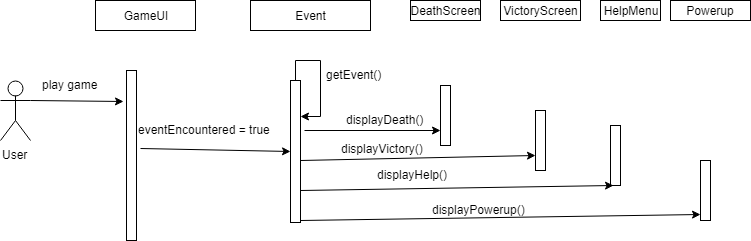

The diagram above was exported from draw.io. Its source (the exported page's mxGraphModel, read from the mxfile embedded in the PNG):
<mxGraphModel dx="1042" dy="554" grid="1" gridSize="10" guides="1" tooltips="1" connect="1" arrows="1" fold="1" page="1" pageScale="1" pageWidth="850" pageHeight="1100" background="#ffffff" math="0" shadow="0">
  <root>
    <mxCell id="0" />
    <mxCell id="1" parent="0" />
    <mxCell id="2" value="User" style="shape=umlActor;verticalLabelPosition=bottom;labelBackgroundColor=#ffffff;verticalAlign=top;html=1;outlineConnect=0;rounded=1;strokeColor=#000000;gradientColor=none;" vertex="1" parent="1">
      <mxGeometry x="50" y="90" width="30" height="60" as="geometry" />
    </mxCell>
    <mxCell id="3" value="" style="rounded=0;whiteSpace=wrap;html=1;strokeColor=#000000;gradientColor=none;" vertex="1" parent="1">
      <mxGeometry x="176" y="80" width="10" height="170" as="geometry" />
    </mxCell>
    <mxCell id="4" value="GameUI" style="rounded=0;whiteSpace=wrap;html=1;strokeColor=#000000;gradientColor=none;" vertex="1" parent="1">
      <mxGeometry x="145" y="10" width="100" height="30" as="geometry" />
    </mxCell>
    <mxCell id="5" value="" style="endArrow=classic;html=1;shadow=0;strokeColor=#000000;exitX=1;exitY=0.3333333333333333;exitPerimeter=0;entryX=-0.28;entryY=0.182;entryPerimeter=0;" edge="1" parent="1" source="2" target="3">
      <mxGeometry width="50" height="50" relative="1" as="geometry">
        <mxPoint x="70" y="140" as="sourcePoint" />
        <mxPoint x="260" y="110" as="targetPoint" />
      </mxGeometry>
    </mxCell>
    <mxCell id="6" value="" style="rounded=0;whiteSpace=wrap;html=1;strokeColor=#000000;gradientColor=none;" vertex="1" parent="1">
      <mxGeometry x="340" y="90" width="10" height="142" as="geometry" />
    </mxCell>
    <mxCell id="8" value="" style="endArrow=classic;html=1;shadow=0;strokeColor=#000000;entryX=0;entryY=0.5;exitX=1.4;exitY=0.46;exitPerimeter=0;" edge="1" parent="1" source="3" target="6">
      <mxGeometry width="50" height="50" relative="1" as="geometry">
        <mxPoint x="230" y="130" as="sourcePoint" />
        <mxPoint x="280" y="80" as="targetPoint" />
      </mxGeometry>
    </mxCell>
    <mxCell id="9" value="Event" style="rounded=0;whiteSpace=wrap;html=1;strokeColor=#000000;gradientColor=none;" vertex="1" parent="1">
      <mxGeometry x="300" y="10" width="120" height="30" as="geometry" />
    </mxCell>
    <mxCell id="14" value="play game" style="text;html=1;resizable=0;points=[];autosize=1;align=left;verticalAlign=top;spacingTop=-4;" vertex="1" parent="1">
      <mxGeometry x="90" y="85" width="70" height="20" as="geometry" />
    </mxCell>
    <mxCell id="15" style="edgeStyle=none;rounded=0;comic=0;html=1;exitX=1;exitY=0.25;entryX=1;entryY=0.25;shadow=0;startArrow=none;startFill=0;endArrow=block;endFill=0;jettySize=auto;orthogonalLoop=1;strokeColor=#000000;" edge="1" parent="1" source="6" target="6">
      <mxGeometry relative="1" as="geometry" />
    </mxCell>
    <mxCell id="16" value="eventEncountered = true" style="text;html=1;resizable=0;points=[];autosize=1;align=left;verticalAlign=top;spacingTop=-4;" vertex="1" parent="1">
      <mxGeometry x="186" y="130" width="150" height="20" as="geometry" />
    </mxCell>
    <mxCell id="19" style="edgeStyle=orthogonalEdgeStyle;rounded=0;comic=0;html=1;entryX=1;entryY=0.25;shadow=0;startArrow=none;startFill=0;endArrow=classic;endFill=1;jettySize=auto;orthogonalLoop=1;strokeColor=#000000;" edge="1" parent="1" source="6" target="6">
      <mxGeometry relative="1" as="geometry" />
    </mxCell>
    <mxCell id="20" value="getEvent()" style="text;html=1;resizable=0;points=[];autosize=1;align=left;verticalAlign=top;spacingTop=-4;" vertex="1" parent="1">
      <mxGeometry x="374" y="75" width="70" height="20" as="geometry" />
    </mxCell>
    <mxCell id="25" value="DeathScreen" style="rounded=0;whiteSpace=wrap;html=1;strokeColor=#000000;gradientColor=none;" vertex="1" parent="1">
      <mxGeometry x="460" y="10" width="70" height="20" as="geometry" />
    </mxCell>
    <mxCell id="26" value="VictoryScreen" style="rounded=0;whiteSpace=wrap;html=1;strokeColor=#000000;gradientColor=none;" vertex="1" parent="1">
      <mxGeometry x="550" y="10" width="80" height="20" as="geometry" />
    </mxCell>
    <mxCell id="27" value="HelpMenu" style="rounded=0;whiteSpace=wrap;html=1;strokeColor=#000000;gradientColor=none;" vertex="1" parent="1">
      <mxGeometry x="650" y="10" width="60" height="20" as="geometry" />
    </mxCell>
    <mxCell id="28" value="Powerup" style="rounded=0;whiteSpace=wrap;html=1;strokeColor=#000000;gradientColor=none;" vertex="1" parent="1">
      <mxGeometry x="720" y="10" width="80" height="20" as="geometry" />
    </mxCell>
    <mxCell id="30" value="" style="rounded=0;whiteSpace=wrap;html=1;strokeColor=#000000;gradientColor=none;" vertex="1" parent="1">
      <mxGeometry x="490" y="95" width="10" height="60" as="geometry" />
    </mxCell>
    <mxCell id="32" value="" style="rounded=0;whiteSpace=wrap;html=1;strokeColor=#000000;gradientColor=none;" vertex="1" parent="1">
      <mxGeometry x="585" y="120" width="10" height="60" as="geometry" />
    </mxCell>
    <mxCell id="33" value="" style="rounded=0;whiteSpace=wrap;html=1;strokeColor=#000000;gradientColor=none;" vertex="1" parent="1">
      <mxGeometry x="660" y="135" width="10" height="60" as="geometry" />
    </mxCell>
    <mxCell id="34" value="" style="rounded=0;whiteSpace=wrap;html=1;strokeColor=#000000;gradientColor=none;" vertex="1" parent="1">
      <mxGeometry x="750" y="170" width="10" height="60" as="geometry" />
    </mxCell>
    <mxCell id="38" value="" style="endArrow=classic;html=1;shadow=0;strokeColor=#000000;entryX=0;entryY=0.897;entryPerimeter=0;" edge="1" parent="1" target="34">
      <mxGeometry width="50" height="50" relative="1" as="geometry">
        <mxPoint x="350" y="230" as="sourcePoint" />
        <mxPoint x="400" y="180" as="targetPoint" />
      </mxGeometry>
    </mxCell>
    <mxCell id="39" value="" style="endArrow=classic;html=1;shadow=0;strokeColor=#000000;entryX=0.25;entryY=1;" edge="1" parent="1" target="33">
      <mxGeometry width="50" height="50" relative="1" as="geometry">
        <mxPoint x="350" y="200" as="sourcePoint" />
        <mxPoint x="400" y="150" as="targetPoint" />
      </mxGeometry>
    </mxCell>
    <mxCell id="40" value="" style="endArrow=classic;html=1;shadow=0;strokeColor=#000000;entryX=0;entryY=0.75;exitX=1.4;exitY=0.351;exitPerimeter=0;" edge="1" parent="1" source="6" target="30">
      <mxGeometry width="50" height="50" relative="1" as="geometry">
        <mxPoint x="350" y="150" as="sourcePoint" />
        <mxPoint x="400" y="100" as="targetPoint" />
      </mxGeometry>
    </mxCell>
    <mxCell id="42" value="" style="endArrow=classic;html=1;shadow=0;strokeColor=#000000;entryX=0;entryY=0.75;" edge="1" parent="1" target="32">
      <mxGeometry width="50" height="50" relative="1" as="geometry">
        <mxPoint x="350" y="170" as="sourcePoint" />
        <mxPoint x="390" y="130" as="targetPoint" />
      </mxGeometry>
    </mxCell>
    <mxCell id="43" value="displayDeath()" style="text;html=1;resizable=0;points=[];autosize=1;align=left;verticalAlign=top;spacingTop=-4;" vertex="1" parent="1">
      <mxGeometry x="394" y="120" width="90" height="20" as="geometry" />
    </mxCell>
    <mxCell id="44" value="displayVictory()" style="text;html=1;resizable=0;points=[];autosize=1;align=left;verticalAlign=top;spacingTop=-4;" vertex="1" parent="1">
      <mxGeometry x="389" y="149" width="100" height="20" as="geometry" />
    </mxCell>
    <mxCell id="45" value="displayPowerup()" style="text;html=1;resizable=0;points=[];autosize=1;align=left;verticalAlign=top;spacingTop=-4;" vertex="1" parent="1">
      <mxGeometry x="480" y="210" width="110" height="20" as="geometry" />
    </mxCell>
    <mxCell id="46" value="displayHelp()" style="text;html=1;resizable=0;points=[];autosize=1;align=left;verticalAlign=top;spacingTop=-4;" vertex="1" parent="1">
      <mxGeometry x="425" y="175" width="90" height="20" as="geometry" />
    </mxCell>
  </root>
</mxGraphModel>